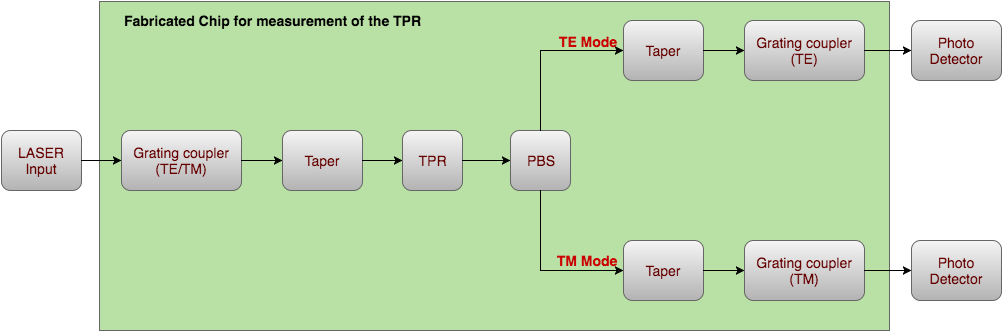

The diagram above was exported from draw.io. Its source (the exported page's mxGraphModel, read from the mxfile embedded in the PNG):
<mxGraphModel dx="2020" dy="603" grid="1" gridSize="10" guides="1" tooltips="1" connect="1" arrows="1" fold="1" page="1" pageScale="1" pageWidth="826" pageHeight="1169" background="#ffffff" math="0" shadow="0">
  <root>
    <mxCell id="0" />
    <mxCell id="1" parent="0" />
    <mxCell id="530b1efb8c0d20e7-3" value="" style="rounded=0;whiteSpace=wrap;html=1;strokeColor=#666666;fillColor=#B9E0A5;gradientColor=none;" vertex="1" parent="1">
      <mxGeometry x="58" y="31" width="790" height="329" as="geometry" />
    </mxCell>
    <mxCell id="1d5f11285ad06152-1" value="&lt;font style=&quot;font-size: 14px&quot; color=&quot;#660000&quot;&gt;Grating coupler (TE/TM)&lt;/font&gt;" style="rounded=1;whiteSpace=wrap;html=1;plain-gray" vertex="1" parent="1">
      <mxGeometry x="80" y="160" width="120" height="60" as="geometry" />
    </mxCell>
    <mxCell id="1d5f11285ad06152-3" value="&lt;font style=&quot;font-size: 14px&quot; color=&quot;#660000&quot;&gt;Taper&lt;/font&gt;" style="rounded=1;whiteSpace=wrap;html=1;plain-gray" vertex="1" parent="1">
      <mxGeometry x="241" y="160" width="80" height="60" as="geometry" />
    </mxCell>
    <mxCell id="1d5f11285ad06152-6" value="&lt;font style=&quot;font-size: 14px&quot; color=&quot;#660000&quot;&gt;TPR&lt;/font&gt;" style="rounded=1;whiteSpace=wrap;html=1;plain-gray" vertex="1" parent="1">
      <mxGeometry x="361" y="160" width="60" height="60" as="geometry" />
    </mxCell>
    <mxCell id="1d5f11285ad06152-7" value="&lt;font style=&quot;font-size: 14px&quot; color=&quot;#660000&quot;&gt;PBS&lt;/font&gt;" style="rounded=1;whiteSpace=wrap;html=1;plain-gray" vertex="1" parent="1">
      <mxGeometry x="469" y="160" width="60" height="60" as="geometry" />
    </mxCell>
    <mxCell id="1d5f11285ad06152-8" value="&lt;font style=&quot;font-size: 14px&quot; color=&quot;#660000&quot;&gt;Taper&lt;/font&gt;" style="rounded=1;whiteSpace=wrap;html=1;plain-gray" vertex="1" parent="1">
      <mxGeometry x="582" y="270" width="80" height="60" as="geometry" />
    </mxCell>
    <mxCell id="1d5f11285ad06152-11" value="&lt;font style=&quot;font-size: 14px&quot; color=&quot;#660000&quot;&gt;Taper&lt;/font&gt;" style="rounded=1;whiteSpace=wrap;html=1;plain-gray" vertex="1" parent="1">
      <mxGeometry x="582" y="50" width="80" height="60" as="geometry" />
    </mxCell>
    <mxCell id="1d5f11285ad06152-12" value="&lt;font style=&quot;font-size: 14px&quot; color=&quot;#660000&quot;&gt;Grating coupler (TE)&lt;/font&gt;" style="rounded=1;whiteSpace=wrap;html=1;plain-gray" vertex="1" parent="1">
      <mxGeometry x="703" y="50" width="120" height="60" as="geometry" />
    </mxCell>
    <mxCell id="1d5f11285ad06152-13" value="&lt;font style=&quot;font-size: 14px&quot; color=&quot;#660000&quot;&gt;Grating coupler (TM)&lt;/font&gt;" style="rounded=1;whiteSpace=wrap;html=1;plain-gray" vertex="1" parent="1">
      <mxGeometry x="703" y="270" width="120" height="60" as="geometry" />
    </mxCell>
    <mxCell id="1d5f11285ad06152-14" style="edgeStyle=orthogonalEdgeStyle;rounded=0;html=1;exitX=1;exitY=0.5;entryX=0;entryY=0.5;jettySize=auto;orthogonalLoop=1;" edge="1" parent="1" source="1d5f11285ad06152-1" target="1d5f11285ad06152-3">
      <mxGeometry relative="1" as="geometry" />
    </mxCell>
    <mxCell id="1d5f11285ad06152-15" style="edgeStyle=orthogonalEdgeStyle;rounded=0;html=1;exitX=1;exitY=0.5;entryX=0;entryY=0.5;jettySize=auto;orthogonalLoop=1;" edge="1" parent="1" source="1d5f11285ad06152-3" target="1d5f11285ad06152-6">
      <mxGeometry relative="1" as="geometry" />
    </mxCell>
    <mxCell id="1d5f11285ad06152-16" style="edgeStyle=orthogonalEdgeStyle;rounded=0;html=1;exitX=1;exitY=0.5;entryX=0;entryY=0.5;jettySize=auto;orthogonalLoop=1;" edge="1" parent="1" source="1d5f11285ad06152-6" target="1d5f11285ad06152-7">
      <mxGeometry relative="1" as="geometry" />
    </mxCell>
    <mxCell id="1d5f11285ad06152-17" style="edgeStyle=orthogonalEdgeStyle;rounded=0;html=1;entryX=0;entryY=0.5;jettySize=auto;orthogonalLoop=1;" edge="1" parent="1" target="1d5f11285ad06152-11">
      <mxGeometry relative="1" as="geometry">
        <mxPoint x="499" y="160" as="sourcePoint" />
        <Array as="points">
          <mxPoint x="499" y="80" />
        </Array>
      </mxGeometry>
    </mxCell>
    <mxCell id="1d5f11285ad06152-18" style="edgeStyle=orthogonalEdgeStyle;rounded=0;html=1;exitX=0.5;exitY=1;entryX=0;entryY=0.5;jettySize=auto;orthogonalLoop=1;" edge="1" parent="1" source="1d5f11285ad06152-7" target="1d5f11285ad06152-8">
      <mxGeometry relative="1" as="geometry">
        <Array as="points">
          <mxPoint x="499" y="300" />
        </Array>
      </mxGeometry>
    </mxCell>
    <mxCell id="1d5f11285ad06152-19" style="edgeStyle=orthogonalEdgeStyle;rounded=0;html=1;exitX=1;exitY=0.5;entryX=0;entryY=0.5;jettySize=auto;orthogonalLoop=1;" edge="1" parent="1" source="1d5f11285ad06152-11" target="1d5f11285ad06152-12">
      <mxGeometry relative="1" as="geometry" />
    </mxCell>
    <mxCell id="1d5f11285ad06152-20" style="edgeStyle=orthogonalEdgeStyle;rounded=0;html=1;exitX=1;exitY=0.5;entryX=0;entryY=0.5;jettySize=auto;orthogonalLoop=1;" edge="1" parent="1" source="1d5f11285ad06152-8" target="1d5f11285ad06152-13">
      <mxGeometry relative="1" as="geometry" />
    </mxCell>
    <mxCell id="1d5f11285ad06152-21" value="&lt;font color=&quot;#cc0000&quot; style=&quot;font-size: 14px&quot;&gt;&lt;b&gt;TE Mode&lt;/b&gt;&lt;/font&gt;" style="text;html=1;strokeColor=none;fillColor=none;align=center;verticalAlign=middle;whiteSpace=wrap;overflow=hidden;rounded=1;rotation=0;" vertex="1" parent="1">
      <mxGeometry x="506" y="61" width="79" height="20" as="geometry" />
    </mxCell>
    <mxCell id="1d5f11285ad06152-22" style="edgeStyle=orthogonalEdgeStyle;rounded=0;html=1;exitX=0.5;exitY=1;entryX=0.5;entryY=1;jettySize=auto;orthogonalLoop=1;" edge="1" parent="1" source="1d5f11285ad06152-21" target="1d5f11285ad06152-21">
      <mxGeometry relative="1" as="geometry" />
    </mxCell>
    <mxCell id="1d5f11285ad06152-23" value="&lt;font color=&quot;#cc0000&quot; style=&quot;font-size: 14px&quot;&gt;&lt;b&gt;TM Mode&lt;/b&gt;&lt;/font&gt;" style="text;html=1;strokeColor=none;fillColor=none;align=center;verticalAlign=middle;whiteSpace=wrap;overflow=hidden;rounded=1;rotation=0;" vertex="1" parent="1">
      <mxGeometry x="505" y="280" width="79" height="20" as="geometry" />
    </mxCell>
    <mxCell id="1d5f11285ad06152-26" style="edgeStyle=orthogonalEdgeStyle;rounded=0;html=1;exitX=1;exitY=0.5;entryX=0;entryY=0.5;jettySize=auto;orthogonalLoop=1;" edge="1" parent="1" source="1d5f11285ad06152-12" target="1d5f11285ad06152-29">
      <mxGeometry relative="1" as="geometry">
        <mxPoint x="866" y="80" as="targetPoint" />
        <Array as="points" />
      </mxGeometry>
    </mxCell>
    <mxCell id="1d5f11285ad06152-28" style="edgeStyle=orthogonalEdgeStyle;rounded=0;html=1;exitX=1;exitY=0.5;entryX=0;entryY=0.5;jettySize=auto;orthogonalLoop=1;" edge="1" parent="1" source="1d5f11285ad06152-13" target="1d5f11285ad06152-30">
      <mxGeometry relative="1" as="geometry">
        <mxPoint x="869" y="300" as="targetPoint" />
        <Array as="points" />
      </mxGeometry>
    </mxCell>
    <mxCell id="1d5f11285ad06152-29" value="&lt;font style=&quot;font-size: 14px&quot; color=&quot;#660000&quot;&gt;Photo Detector&lt;/font&gt;" style="rounded=1;whiteSpace=wrap;html=1;plain-gray" vertex="1" parent="1">
      <mxGeometry x="870" y="50" width="90" height="60" as="geometry" />
    </mxCell>
    <mxCell id="1d5f11285ad06152-30" value="&lt;font style=&quot;font-size: 14px&quot; color=&quot;#660000&quot;&gt;Photo Detector&lt;/font&gt;" style="rounded=1;whiteSpace=wrap;html=1;plain-gray" vertex="1" parent="1">
      <mxGeometry x="870" y="270" width="90" height="60" as="geometry" />
    </mxCell>
    <mxCell id="1d5f11285ad06152-31" value="&lt;font style=&quot;font-size: 14px&quot; color=&quot;#660000&quot;&gt;LASER Input&lt;/font&gt;" style="rounded=1;whiteSpace=wrap;html=1;plain-gray" vertex="1" parent="1">
      <mxGeometry x="-40" y="160" width="80" height="60" as="geometry" />
    </mxCell>
    <mxCell id="1d5f11285ad06152-34" style="edgeStyle=orthogonalEdgeStyle;rounded=0;html=1;exitX=1;exitY=0.5;entryX=0;entryY=0.5;jettySize=auto;orthogonalLoop=1;" edge="1" parent="1" source="1d5f11285ad06152-31" target="1d5f11285ad06152-1">
      <mxGeometry relative="1" as="geometry" />
    </mxCell>
    <mxCell id="1d5f11285ad06152-36" value="&lt;b&gt;&lt;font style=&quot;font-size: 14px&quot;&gt;Fabricated Chip for measurement of the TPR&lt;/font&gt;&lt;/b&gt;" style="text;html=1;strokeColor=none;fillColor=none;align=center;verticalAlign=middle;whiteSpace=wrap;overflow=hidden;rounded=0;" vertex="1" parent="1">
      <mxGeometry x="70" y="40" width="320" height="20" as="geometry" />
    </mxCell>
  </root>
</mxGraphModel>